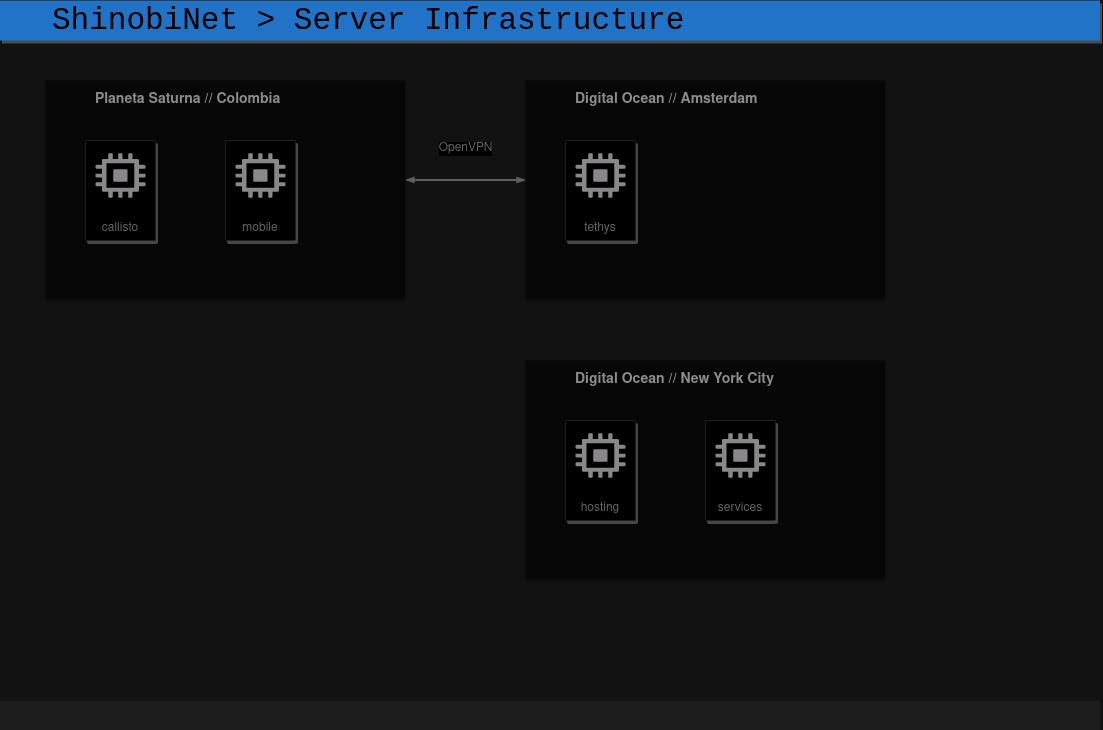

The diagram above was exported from draw.io. Its source (the exported page's mxGraphModel, read from the mxfile embedded in the PNG):
<mxGraphModel dx="934" dy="784" grid="1" gridSize="10" guides="1" tooltips="1" connect="1" arrows="1" fold="1" page="1" pageScale="1" pageWidth="1169" pageHeight="827" background="none" math="0" shadow="0">
  <root>
    <mxCell id="0" />
    <mxCell id="1" parent="0" />
    <mxCell id="2" value="&lt;font face=&quot;Courier New&quot; style=&quot;font-size: 31px;&quot;&gt;ShinobiNet &amp;gt; Server Infrastructure&lt;br&gt;&lt;/font&gt;" style="fillColor=#4DA1F5;strokeColor=none;shadow=1;gradientColor=none;fontSize=14;align=left;spacingLeft=50;fontColor=#ffffff;html=1;" parent="1" vertex="1">
      <mxGeometry x="34.5" y="40" width="1100" height="40" as="geometry" />
    </mxCell>
    <mxCell id="16" value="" style="rounded=1;absoluteArcSize=1;arcSize=2;html=1;strokeColor=none;gradientColor=none;shadow=0;dashed=0;strokeColor=none;fontSize=12;fontColor=#9E9E9E;align=left;verticalAlign=top;spacing=10;spacingTop=-4;fillColor=#E0E0E0;" parent="1" vertex="1">
      <mxGeometry x="34.5" y="740" width="1100" height="30" as="geometry" />
    </mxCell>
    <mxCell id="411" value="OpenVPN" style="edgeStyle=elbowEdgeStyle;rounded=0;elbow=vertical;html=1;startArrow=blockThin;startFill=1;endArrow=blockThin;endFill=1;jettySize=auto;orthogonalLoop=1;strokeWidth=2;fontSize=12;fontColor=#999999;dashed=0;strokeColor=#9E9E9E;labelBackgroundColor=#ffffff;endSize=4;startSize=4;verticalAlign=bottom;" parent="1" edge="1">
      <mxGeometry y="22" relative="1" as="geometry">
        <mxPoint as="offset" />
        <mxPoint x="440" y="219.41" as="sourcePoint" />
        <mxPoint x="560" y="219" as="targetPoint" />
      </mxGeometry>
    </mxCell>
    <mxCell id="pTCbEYTUIdsOGGWUjZ-u-426" value="tethys" style="strokeColor=#dddddd;fillColor=#ffffff;shadow=1;strokeWidth=1;rounded=1;absoluteArcSize=1;arcSize=2;labelPosition=center;verticalLabelPosition=middle;align=center;verticalAlign=bottom;spacingLeft=0;fontColor=#999999;fontSize=12;whiteSpace=wrap;spacingBottom=2;html=1;" vertex="1" parent="1">
      <mxGeometry x="720" y="470" width="70" height="100" as="geometry" />
    </mxCell>
    <mxCell id="pTCbEYTUIdsOGGWUjZ-u-427" value="" style="dashed=0;html=1;fillColor=#757575;strokeColor=none;shape=mxgraph.gcp2.compute_engine_icon;part=1;" vertex="1" parent="pTCbEYTUIdsOGGWUjZ-u-426">
      <mxGeometry x="0.5" width="50" height="44.5" relative="1" as="geometry">
        <mxPoint x="-25" y="12.75" as="offset" />
      </mxGeometry>
    </mxCell>
    <mxCell id="pTCbEYTUIdsOGGWUjZ-u-428" style="edgeStyle=orthogonalEdgeStyle;rounded=0;orthogonalLoop=1;jettySize=auto;html=1;exitX=0.5;exitY=1;exitDx=0;exitDy=0;" edge="1" parent="1">
      <mxGeometry relative="1" as="geometry">
        <mxPoint x="260" y="90" as="sourcePoint" />
        <mxPoint x="260" y="90" as="targetPoint" />
      </mxGeometry>
    </mxCell>
    <mxCell id="pTCbEYTUIdsOGGWUjZ-u-431" value="&lt;b&gt;Digital Ocean // New York City&lt;br&gt;&lt;/b&gt;" style="fillColor=#F6F6F6;strokeColor=none;shadow=0;gradientColor=none;fontSize=14;align=left;spacing=10;fontColor=#717171;9E9E9E;verticalAlign=top;spacingTop=-4;fontStyle=0;spacingLeft=40;html=1;" vertex="1" parent="1">
      <mxGeometry x="560" y="400" width="360" height="220" as="geometry" />
    </mxCell>
    <mxCell id="pTCbEYTUIdsOGGWUjZ-u-432" value="hosting" style="strokeColor=#dddddd;fillColor=#ffffff;shadow=1;strokeWidth=1;rounded=1;absoluteArcSize=1;arcSize=2;labelPosition=center;verticalLabelPosition=middle;align=center;verticalAlign=bottom;spacingLeft=0;fontColor=#999999;fontSize=12;whiteSpace=wrap;spacingBottom=2;html=1;" vertex="1" parent="1">
      <mxGeometry x="600" y="460" width="70" height="100" as="geometry" />
    </mxCell>
    <mxCell id="pTCbEYTUIdsOGGWUjZ-u-433" value="" style="dashed=0;html=1;fillColor=#757575;strokeColor=none;shape=mxgraph.gcp2.compute_engine_icon;part=1;" vertex="1" parent="pTCbEYTUIdsOGGWUjZ-u-432">
      <mxGeometry x="0.5" width="50" height="44.5" relative="1" as="geometry">
        <mxPoint x="-25" y="12.75" as="offset" />
      </mxGeometry>
    </mxCell>
    <mxCell id="pTCbEYTUIdsOGGWUjZ-u-437" value="services" style="strokeColor=#dddddd;fillColor=#ffffff;shadow=1;strokeWidth=1;rounded=1;absoluteArcSize=1;arcSize=2;labelPosition=center;verticalLabelPosition=middle;align=center;verticalAlign=bottom;spacingLeft=0;fontColor=#999999;fontSize=12;whiteSpace=wrap;spacingBottom=2;html=1;" vertex="1" parent="1">
      <mxGeometry x="740" y="460" width="70" height="100" as="geometry" />
    </mxCell>
    <mxCell id="pTCbEYTUIdsOGGWUjZ-u-438" value="" style="dashed=0;html=1;fillColor=#757575;strokeColor=none;shape=mxgraph.gcp2.compute_engine_icon;part=1;" vertex="1" parent="pTCbEYTUIdsOGGWUjZ-u-437">
      <mxGeometry x="0.5" width="50" height="44.5" relative="1" as="geometry">
        <mxPoint x="-25" y="12.75" as="offset" />
      </mxGeometry>
    </mxCell>
    <mxCell id="pTCbEYTUIdsOGGWUjZ-u-441" value="tethys" style="strokeColor=#dddddd;fillColor=#ffffff;shadow=1;strokeWidth=1;rounded=1;absoluteArcSize=1;arcSize=2;labelPosition=center;verticalLabelPosition=middle;align=center;verticalAlign=bottom;spacingLeft=0;fontColor=#999999;fontSize=12;whiteSpace=wrap;spacingBottom=2;html=1;" vertex="1" parent="1">
      <mxGeometry x="240" y="190" width="70" height="100" as="geometry" />
    </mxCell>
    <mxCell id="pTCbEYTUIdsOGGWUjZ-u-442" value="" style="dashed=0;html=1;fillColor=#757575;strokeColor=none;shape=mxgraph.gcp2.compute_engine_icon;part=1;" vertex="1" parent="pTCbEYTUIdsOGGWUjZ-u-441">
      <mxGeometry x="0.5" width="50" height="44.5" relative="1" as="geometry">
        <mxPoint x="-25" y="12.75" as="offset" />
      </mxGeometry>
    </mxCell>
    <mxCell id="pTCbEYTUIdsOGGWUjZ-u-443" value="&lt;b&gt;Planeta Saturna // Colombia&lt;br&gt;&lt;/b&gt;" style="fillColor=#F6F6F6;strokeColor=none;shadow=0;gradientColor=none;fontSize=14;align=left;spacing=10;fontColor=#717171;9E9E9E;verticalAlign=top;spacingTop=-4;fontStyle=0;spacingLeft=40;html=1;" vertex="1" parent="1">
      <mxGeometry x="80" y="120" width="360" height="220" as="geometry" />
    </mxCell>
    <mxCell id="pTCbEYTUIdsOGGWUjZ-u-444" value="callisto" style="strokeColor=#dddddd;fillColor=#ffffff;shadow=1;strokeWidth=1;rounded=1;absoluteArcSize=1;arcSize=2;labelPosition=center;verticalLabelPosition=middle;align=center;verticalAlign=bottom;spacingLeft=0;fontColor=#999999;fontSize=12;whiteSpace=wrap;spacingBottom=2;html=1;" vertex="1" parent="1">
      <mxGeometry x="120" y="180" width="70" height="100" as="geometry" />
    </mxCell>
    <mxCell id="pTCbEYTUIdsOGGWUjZ-u-445" value="" style="dashed=0;html=1;fillColor=#757575;strokeColor=none;shape=mxgraph.gcp2.compute_engine_icon;part=1;" vertex="1" parent="pTCbEYTUIdsOGGWUjZ-u-444">
      <mxGeometry x="0.5" width="50" height="44.5" relative="1" as="geometry">
        <mxPoint x="-25" y="12.75" as="offset" />
      </mxGeometry>
    </mxCell>
    <mxCell id="pTCbEYTUIdsOGGWUjZ-u-446" value="mobile" style="strokeColor=#dddddd;fillColor=#ffffff;shadow=1;strokeWidth=1;rounded=1;absoluteArcSize=1;arcSize=2;labelPosition=center;verticalLabelPosition=middle;align=center;verticalAlign=bottom;spacingLeft=0;fontColor=#999999;fontSize=12;whiteSpace=wrap;spacingBottom=2;html=1;" vertex="1" parent="1">
      <mxGeometry x="260" y="180" width="70" height="100" as="geometry" />
    </mxCell>
    <mxCell id="pTCbEYTUIdsOGGWUjZ-u-447" value="" style="dashed=0;html=1;fillColor=#757575;strokeColor=none;shape=mxgraph.gcp2.compute_engine_icon;part=1;" vertex="1" parent="pTCbEYTUIdsOGGWUjZ-u-446">
      <mxGeometry x="0.5" width="50" height="44.5" relative="1" as="geometry">
        <mxPoint x="-25" y="12.75" as="offset" />
      </mxGeometry>
    </mxCell>
    <mxCell id="pTCbEYTUIdsOGGWUjZ-u-448" value="tethys" style="strokeColor=#dddddd;fillColor=#ffffff;shadow=1;strokeWidth=1;rounded=1;absoluteArcSize=1;arcSize=2;labelPosition=center;verticalLabelPosition=middle;align=center;verticalAlign=bottom;spacingLeft=0;fontColor=#999999;fontSize=12;whiteSpace=wrap;spacingBottom=2;html=1;" vertex="1" parent="1">
      <mxGeometry x="720" y="190" width="70" height="100" as="geometry" />
    </mxCell>
    <mxCell id="pTCbEYTUIdsOGGWUjZ-u-449" value="" style="dashed=0;html=1;fillColor=#757575;strokeColor=none;shape=mxgraph.gcp2.compute_engine_icon;part=1;" vertex="1" parent="pTCbEYTUIdsOGGWUjZ-u-448">
      <mxGeometry x="0.5" width="50" height="44.5" relative="1" as="geometry">
        <mxPoint x="-25" y="12.75" as="offset" />
      </mxGeometry>
    </mxCell>
    <mxCell id="pTCbEYTUIdsOGGWUjZ-u-450" value="&lt;b&gt;Digital Ocean // Amsterdam&lt;br&gt;&lt;/b&gt;" style="fillColor=#F6F6F6;strokeColor=none;shadow=0;gradientColor=none;fontSize=14;align=left;spacing=10;fontColor=#717171;9E9E9E;verticalAlign=top;spacingTop=-4;fontStyle=0;spacingLeft=40;html=1;" vertex="1" parent="1">
      <mxGeometry x="560" y="120" width="360" height="220" as="geometry" />
    </mxCell>
    <mxCell id="pTCbEYTUIdsOGGWUjZ-u-451" value="tethys" style="strokeColor=#dddddd;fillColor=#ffffff;shadow=1;strokeWidth=1;rounded=1;absoluteArcSize=1;arcSize=2;labelPosition=center;verticalLabelPosition=middle;align=center;verticalAlign=bottom;spacingLeft=0;fontColor=#999999;fontSize=12;whiteSpace=wrap;spacingBottom=2;html=1;" vertex="1" parent="1">
      <mxGeometry x="600" y="180" width="70" height="100" as="geometry" />
    </mxCell>
    <mxCell id="pTCbEYTUIdsOGGWUjZ-u-452" value="" style="dashed=0;html=1;fillColor=#757575;strokeColor=none;shape=mxgraph.gcp2.compute_engine_icon;part=1;" vertex="1" parent="pTCbEYTUIdsOGGWUjZ-u-451">
      <mxGeometry x="0.5" width="50" height="44.5" relative="1" as="geometry">
        <mxPoint x="-25" y="12.75" as="offset" />
      </mxGeometry>
    </mxCell>
  </root>
</mxGraphModel>